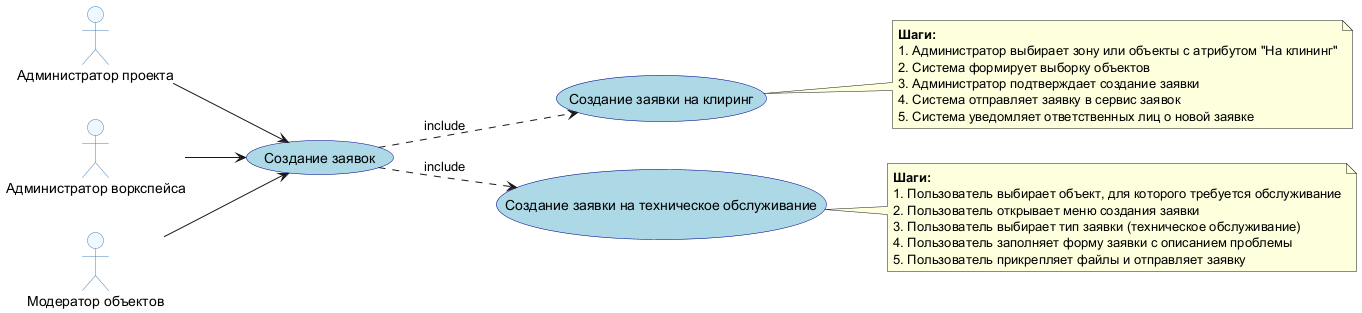

The diagram above was rendered by PlantUML. Its source (embedded in the PNG):
@startuml Заявки
left to right direction
skinparam usecase {
  BackgroundColor LightBlue
  BorderColor DarkBlue
}
skinparam actor {
  BackgroundColor AliceBlue
  BorderColor SteelBlue
}

actor "Администратор проекта" as admin_project
actor "Администратор воркспейса" as admin_workspace
actor "Модератор объектов" as moderator

(Создание заявок) as requests

admin_project --> requests
admin_workspace --> requests
moderator --> requests

(Создание заявки на клиринг) as requests1
(Создание заявки на техническое обслуживание) as requests2

requests ..> requests1 : include
requests ..> requests2 : include

note right of requests1
  **Шаги:**
  1. Администратор выбирает зону или объекты с атрибутом "На клининг"
  2. Система формирует выборку объектов
  3. Администратор подтверждает создание заявки
  4. Система отправляет заявку в сервис заявок
  5. Система уведомляет ответственных лиц о новой заявке
end note

note right of requests2
  **Шаги:**
  1. Пользователь выбирает объект, для которого требуется обслуживание
  2. Пользователь открывает меню создания заявки
  3. Пользователь выбирает тип заявки (техническое обслуживание)
  4. Пользователь заполняет форму заявки с описанием проблемы
  5. Пользователь прикрепляет файлы и отправляет заявку
end note


@enduml